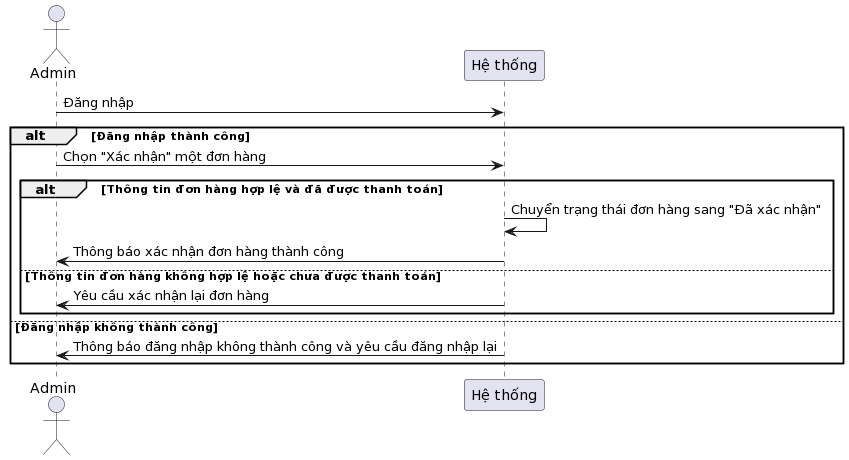

The diagram above was rendered by PlantUML. Its source (embedded in the PNG):
@startuml
actor NgườiDùng as "Admin"

NgườiDùng -> HệThống as "Hệ thống": Đăng nhập
alt Đăng nhập thành công
    NgườiDùng -> HệThống: Chọn "Xác nhận" một đơn hàng
    alt Thông tin đơn hàng hợp lệ và đã được thanh toán
        HệThống -> HệThống: Chuyển trạng thái đơn hàng sang "Đã xác nhận"
        HệThống -> NgườiDùng: Thông báo xác nhận đơn hàng thành công
    else Thông tin đơn hàng không hợp lệ hoặc chưa được thanh toán
        HệThống -> NgườiDùng: Yêu cầu xác nhận lại đơn hàng
    end
else Đăng nhập không thành công
    HệThống -> NgườiDùng: Thông báo đăng nhập không thành công và yêu cầu đăng nhập lại
end
@enduml